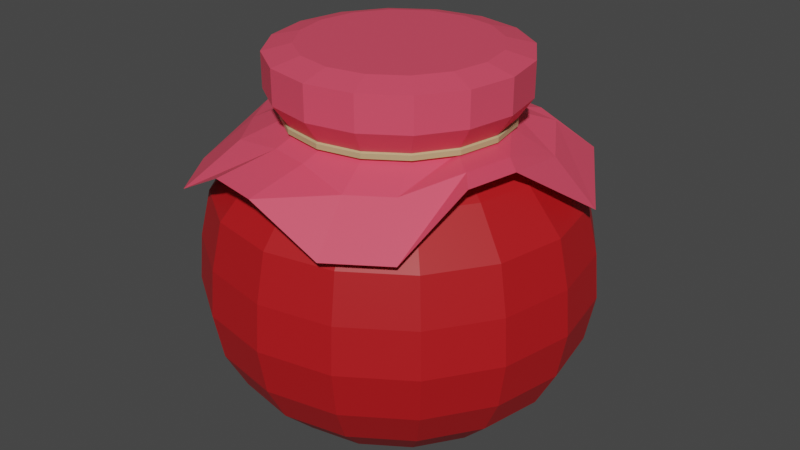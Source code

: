 # Source: Raspberry.blend  (saved by Blender 2.90.8; exported with 4.5.12 LTS)
import bpy
from mathutils import Matrix  # noqa: F401  (used for matrix-valued properties, if any)

bpy.ops.wm.read_factory_settings(use_empty=True)
scene = bpy.context.scene
scene.name = 'Scene'

# ---- collections
col_collection = bpy.data.collections.new('Collection'); scene.collection.children.link(col_collection)

# ---- materials (node trees are filled in below, after node groups)
mat_cap = bpy.data.materials.new('Cap')
mat_jam = bpy.data.materials.new('Jam')
mat_string = bpy.data.materials.new('String')

# ---- material node trees
mat_cap.use_nodes = True; mat_cap.node_tree.nodes.clear()
_N = mat_cap.node_tree.nodes; _L = mat_cap.node_tree.links
n0 = _N.new('ShaderNodeBsdfPrincipled'); n0.name = 'Principled BSDF'; n0.location = (10, 300)
n0.distribution = 'GGX'
n0.subsurface_method = 'BURLEY'
n0.inputs[0].default_value = (0.83, 0.07589, 0.1303, 1.0)
n0.inputs[3].default_value = 1.45
n0.inputs[27].default_value = (0.0, 0.0, 0.0, 1.0)
n0.inputs[28].default_value = 1.0
n1 = _N.new('ShaderNodeOutputMaterial'); n1.name = 'Material Output'; n1.location = (300, 300)
_L.new(n0.outputs[0], n1.inputs[0])
n1.is_active_output = True
mat_jam.use_nodes = True; mat_jam.node_tree.nodes.clear()
_N = mat_jam.node_tree.nodes; _L = mat_jam.node_tree.links
n0 = _N.new('ShaderNodeBsdfPrincipled'); n0.name = 'Principled BSDF'; n0.location = (10, 300)
n0.distribution = 'GGX'
n0.subsurface_method = 'BURLEY'
n0.inputs[0].default_value = (0.4699, 0.008028, 0.01115, 1.0)
n0.inputs[3].default_value = 1.45
n0.inputs[27].default_value = (0.0, 0.0, 0.0, 1.0)
n0.inputs[28].default_value = 1.0
n1 = _N.new('ShaderNodeOutputMaterial'); n1.name = 'Material Output'; n1.location = (300, 300)
_L.new(n0.outputs[0], n1.inputs[0])
n1.is_active_output = True
mat_string.use_nodes = True; mat_string.node_tree.nodes.clear()
_N = mat_string.node_tree.nodes; _L = mat_string.node_tree.links
n0 = _N.new('ShaderNodeBsdfPrincipled'); n0.name = 'Principled BSDF'; n0.location = (10, 300)
n0.distribution = 'GGX'
n0.subsurface_method = 'BURLEY'
n0.inputs[0].default_value = (0.4969, 0.4032, 0.2089, 1.0)
n0.inputs[3].default_value = 1.45
n0.inputs[27].default_value = (0.0, 0.0, 0.0, 1.0)
n0.inputs[28].default_value = 1.0
n1 = _N.new('ShaderNodeOutputMaterial'); n1.name = 'Material Output'; n1.location = (300, 300)
_L.new(n0.outputs[0], n1.inputs[0])
n1.is_active_output = True

# ---- world
world_world = bpy.data.worlds.new('World'); scene.world = world_world
world_world.use_nodes = True; world_world.node_tree.nodes.clear()
_N = world_world.node_tree.nodes; _L = world_world.node_tree.links
n0 = _N.new('ShaderNodeOutputWorld'); n0.name = 'World Output'; n0.location = (300, 300)
n1 = _N.new('ShaderNodeBackground'); n1.name = 'Background'; n1.location = (10, 300)
n1.inputs[0].default_value = (0.05088, 0.05088, 0.05088, 1.0)
_L.new(n1.outputs[0], n0.inputs[0])
n0.is_active_output = True
world_world.color = (0.05088, 0.05088, 0.05088)
world_world.use_sun_shadow = False
world_world.sun_shadow_jitter_overblur = 0.0

# ---- meshes
me_cylinder_005 = bpy.data.meshes.new('Cylinder.005')
me_cylinder_005.from_pydata([(6.424e-09, 0.8276, 0.005534), (0.3167, 0.7646, 0.005534), (0.5852, 0.5852, 0.005534), (0.7646, 0.3167, 0.005534), (0.8276, -3.425e-08, 0.005534), (0.7646, -0.3167, 0.005534), (0.5852, -0.5852, 0.005534), (0.3167, -0.7646, 0.005534), (1.314e-07, -0.8276, 0.005534), (-0.3167, -0.7646, 0.005534), (-0.5852, -0.5852, 0.005534), (-0.7646, -0.3167, 0.005534), (-0.8276, 1.18e-08, 0.005534), (-0.7646, 0.3167, 0.005534), (-0.5852, 0.5852, 0.005534), (-0.3167, 0.7646, 0.005534), (-0.003337, 1.006, 2.894), (0.3813, 0.9295, 2.894), (0.7073, 0.7116, 2.894), (0.9252, 0.3856, 2.894), (1.002, 0.0009598, 2.894), (0.9252, -0.3837, 2.894), (0.7073, -0.7097, 2.894), (0.3813, -0.9276, 2.894), (-0.003337, -1.004, 2.894), (-0.3879, -0.9276, 2.894), (-0.714, -0.7097, 2.894), (-0.9319, -0.3837, 2.894), (-1.008, 0.0009599, 2.894), (-0.9319, 0.3856, 2.894), (-0.714, 0.7116, 2.894), (-0.3879, 0.9295, 2.894), (-4.681e-08, 1.386, 2.617), (-5.273e-08, 1.722, 2.226), (0.5303, 1.28, 2.617), (0.6591, 1.591, 2.226), (0.98, 0.98, 2.617), (1.218, 1.218, 2.226), (1.28, 0.5303, 2.617), (1.591, 0.6591, 2.226), (1.386, -7.189e-08, 2.617), (1.722, -8.68e-08, 2.226), (1.28, -0.5303, 2.617), (1.591, -0.6591, 2.226), (0.98, -0.98, 2.617), (1.218, -1.218, 2.226), (0.5303, -1.28, 2.617), (0.6591, -1.591, 2.226), (1.625e-07, -1.386, 2.617), (2.076e-07, -1.722, 2.226), (-0.5303, -1.28, 2.617), (-0.6591, -1.591, 2.226), (-0.98, -0.98, 2.617), (-1.218, -1.218, 2.226), (-1.28, -0.5303, 2.617), (-1.591, -0.6591, 2.226), (-1.386, 5.215e-09, 2.617), (-1.722, 9.01e-09, 2.226), (-1.28, 0.5303, 2.617), (-1.591, 0.6591, 2.226), (-0.98, 0.98, 2.617), (-1.218, 1.218, 2.226), (-0.5303, 1.28, 2.617), (-0.6591, 1.591, 2.226), (-4.29e-08, 1.778, 0.8851), (-5.323e-08, 1.825, 1.777), (-5.269e-08, 1.862, 1.332), (0.6983, 1.686, 1.777), (0.6803, 1.642, 0.8851), (0.7126, 1.72, 1.332), (1.29, 1.29, 1.777), (1.257, 1.257, 0.8851), (1.317, 1.317, 1.332), (1.686, 0.6983, 1.777), (1.642, 0.6803, 0.8851), (1.72, 0.7126, 1.332), (1.825, -8.954e-08, 1.777), (1.778, -8.636e-08, 0.8851), (1.862, -9.054e-08, 1.332), (1.686, -0.6983, 1.777), (1.642, -0.6803, 0.8851), (1.72, -0.7126, 1.332), (1.29, -1.29, 1.777), (1.257, -1.257, 0.8851), (1.317, -1.317, 1.332), (0.6983, -1.686, 1.777), (0.6803, -1.642, 0.8851), (0.7126, -1.72, 1.332), (2.224e-07, -1.825, 1.777), (2.255e-07, -1.778, 0.8851), (2.284e-07, -1.862, 1.332), (-0.6983, -1.686, 1.777), (-0.6803, -1.642, 0.8851), (-0.7126, -1.72, 1.332), (-1.29, -1.29, 1.777), (-1.257, -1.257, 0.8851), (-1.317, -1.317, 1.332), (-1.686, -0.6983, 1.777), (-1.642, -0.6803, 0.8851), (-1.72, -0.7126, 1.332), (-1.825, 1.197e-08, 1.777), (-1.778, 1.254e-08, 0.8851), (-1.862, 1.284e-08, 1.332), (-1.686, 0.6983, 1.777), (-1.642, 0.6803, 0.8851), (-1.72, 0.7126, 1.332), (-1.29, 1.29, 1.777), (-1.257, 1.257, 0.8851), (-1.317, 1.317, 1.332), (-0.6983, 1.686, 1.777), (-0.6803, 1.642, 0.8851), (-0.7126, 1.72, 1.332), (-1.163e-08, 1.253, 0.1922), (-3.49e-08, 1.583, 0.518), (0.6057, 1.462, 0.518), (0.4795, 1.158, 0.1922), (1.119, 1.119, 0.518), (0.8861, 0.8861, 0.1922), (1.462, 0.6057, 0.518), (1.158, 0.4795, 0.1922), (1.583, -7.68e-08, 0.518), (1.253, -5.673e-08, 0.1922), (1.462, -0.6057, 0.518), (1.158, -0.4795, 0.1922), (1.119, -1.119, 0.518), (0.8861, -0.8861, 0.1922), (0.6057, -1.462, 0.518), (0.4795, -1.158, 0.1922), (2.041e-07, -1.583, 0.518), (1.776e-07, -1.253, 0.1922), (-0.6057, -1.462, 0.518), (-0.4795, -1.158, 0.1922), (-1.119, -1.119, 0.518), (-0.8861, -0.8861, 0.1922), (-1.462, -0.6057, 0.518), (-1.158, -0.4795, 0.1922), (-1.583, 1.126e-08, 0.518), (-1.253, 1.299e-08, 0.1922), (-1.462, 0.6057, 0.518), (-1.158, 0.4796, 0.1922), (-1.119, 1.119, 0.518), (-0.8861, 0.8861, 0.1922), (-0.6057, 1.462, 0.518), (-0.4795, 1.158, 0.1922), (-0.003337, 1.195, 3.174), (0.4534, 1.104, 3.174), (0.8407, 0.845, 3.174), (1.099, 0.4577, 3.174), (1.19, 0.0009598, 3.174), (1.099, -0.4558, 3.174), (0.8407, -0.8431, 3.174), (0.4534, -1.102, 3.174), (-0.003337, -1.193, 3.174), (-0.4601, -1.102, 3.174), (-0.8474, -0.8431, 3.174), (-1.106, -0.4558, 3.174), (-1.197, 0.0009599, 3.174), (-1.106, 0.4577, 3.174), (-0.8474, 0.845, 3.174), (-0.4601, 1.104, 3.174), (-0.003337, 1.195, 3.507), (0.4534, 1.104, 3.507), (0.8407, 0.845, 3.507), (1.099, 0.4577, 3.507), (1.19, 0.0009598, 3.507), (1.099, -0.4558, 3.507), (0.8407, -0.8431, 3.507), (0.4534, -1.102, 3.507), (-0.003337, -1.193, 3.507), (-0.4601, -1.102, 3.507), (-0.8474, -0.8431, 3.507), (-1.106, -0.4558, 3.507), (-1.197, 0.0009599, 3.507), (-1.106, 0.4577, 3.507), (-0.8474, 0.845, 3.507), (-0.4601, 1.104, 3.507), (-0.003337, 0.9226, 3.573), (0.3494, 0.8525, 3.573), (0.6484, 0.6527, 3.573), (0.8482, 0.3537, 3.573), (0.9183, 0.0009598, 3.573), (0.8482, -0.3517, 3.573), (0.6484, -0.6508, 3.573), (0.3494, -0.8505, 3.573), (-0.003337, -0.9207, 3.573), (-0.356, -0.8505, 3.573), (-0.655, -0.6508, 3.573), (-0.8548, -0.3517, 3.573), (-0.925, 0.0009599, 3.573), (-0.8548, 0.3537, 3.573), (-0.655, 0.6527, 3.573), (-0.356, 0.8525, 3.573), (-0.003337, -1.063, 2.905), (-0.003337, -1.047, 2.964), (-0.4044, -0.9674, 2.964), (-0.4104, -0.9818, 2.905), (0.4037, 0.9838, 2.905), (0.3978, 0.9693, 2.964), (0.7378, 0.7421, 2.964), (0.7489, 0.7532, 2.905), (-0.7445, -0.7402, 2.964), (-0.7555, -0.7512, 2.905), (0.965, 0.4021, 2.964), (0.9795, 0.408, 2.905), (-0.9717, -0.4001, 2.964), (-0.9861, -0.4061, 2.905), (1.045, 0.0009598, 2.964), (1.06, 0.0009598, 2.905), (-1.051, 0.0009599, 2.964), (-1.067, 0.0009599, 2.905), (0.965, -0.4001, 2.964), (0.9795, -0.4061, 2.905), (-0.9717, 0.4021, 2.964), (-0.9861, 0.408, 2.905), (0.7378, -0.7402, 2.964), (0.7489, -0.7512, 2.905), (-0.7445, 0.7421, 2.964), (-0.7555, 0.7532, 2.905), (0.3978, -0.9674, 2.964), (0.4037, -0.9818, 2.905), (-0.4044, 0.9693, 2.964), (-0.4104, 0.9838, 2.905), (-0.003337, 1.065, 2.905), (-0.003337, 1.049, 2.964), (-0.003337, -1.066, 2.953), (-0.4116, -0.9846, 2.953), (0.4049, 0.9865, 2.953), (0.751, 0.7553, 2.953), (-0.7577, -0.7534, 2.953), (0.9822, 0.4092, 2.953), (-0.9889, -0.4073, 2.953), (1.063, 0.0009598, 2.953), (-1.07, 0.0009599, 2.953), (0.9822, -0.4073, 2.953), (-0.9889, 0.4092, 2.953), (0.751, -0.7534, 2.953), (-0.7577, 0.7553, 2.953), (0.4049, -0.9846, 2.953), (-0.4116, 0.9865, 2.953), (-0.003337, 1.068, 2.953), (0.09725, 1.533, 2.663), (0.5515, 1.442, 2.663), (1.189, 1.379, 2.449), (1.775, 0.4489, 2.339), (1.423, -0.2555, 2.829), (1.322, -0.7641, 2.829), (1.127, -1.388, 2.343), (0.6101, -1.733, 2.343), (-0.09438, -1.755, 2.678), (-0.5862, -1.657, 2.678), (-1.343, -1.405, 2.265), (-1.722, -0.8378, 2.265), (-1.717, 0.02539, 2.609), (-1.585, 0.689, 2.609), (-1.413, 1.327, 2.167), (-0.6657, 1.826, 2.167), (-0.4257, -1.121, 2.81), (-0.03645, -1.198, 2.81), (0.9665, 1.048, 2.758), (0.4191, 1.028, 2.773), (-1.009, -0.9963, 2.698), (1.341, 0.457, 2.704), (-1.315, -0.5389, 2.698), (1.264, -0.1159, 2.869), (-1.399, 0.01355, 2.682), (1.171, -0.5847, 2.869), (-1.291, 0.5531, 2.682), (0.8403, -1.039, 2.716), (-0.9802, 0.9907, 2.692), (0.4717, -1.285, 2.716), (-0.5228, 1.296, 2.692), (0.0444, 1.103, 2.773)], [], [(15, 143, 112, 0), (116, 114, 68, 71), (118, 116, 71, 74), (120, 118, 74, 77), (122, 120, 77, 80), (124, 122, 80, 83), (126, 124, 83, 86), (128, 126, 86, 89), (130, 128, 89, 92), (132, 130, 92, 95), (134, 132, 95, 98), (136, 134, 98, 101), (138, 136, 101, 104), (140, 138, 104, 107), (46, 44, 22, 23), (142, 140, 107, 110), (113, 142, 110, 64), (0, 1, 2, 3, 4, 5, 6, 7, 8, 9, 10, 11, 12, 13, 14, 15), (62, 60, 30, 31), (56, 54, 27, 28), (36, 34, 17, 18), (42, 40, 20, 21), (52, 50, 25, 26), (60, 58, 29, 30), (38, 36, 18, 19), (48, 46, 23, 24), (58, 56, 28, 29), (44, 42, 21, 22), (54, 52, 26, 27), (40, 38, 19, 20), (50, 48, 24, 25), (32, 62, 31, 16), (109, 106, 61, 63), (194, 193, 152, 153), (88, 85, 47, 49), (91, 88, 49, 51), (70, 67, 35, 37), (0, 112, 115, 1), (94, 91, 51, 53), (73, 70, 37, 39), (97, 94, 53, 55), (76, 73, 39, 41), (100, 97, 55, 57), (79, 76, 41, 43), (103, 100, 57, 59), (82, 79, 43, 45), (106, 103, 59, 61), (85, 82, 45, 47), (65, 109, 63, 33), (35, 33, 32, 34), (2, 117, 119, 3), (37, 35, 34, 36), (3, 119, 121, 4), (39, 37, 36, 38), (4, 121, 123, 5), (41, 39, 38, 40), (5, 123, 125, 6), (43, 41, 40, 42), (6, 125, 127, 7), (45, 43, 42, 44), (7, 127, 129, 8), (47, 45, 44, 46), (8, 129, 131, 9), (49, 47, 46, 48), (9, 131, 133, 10), (51, 49, 48, 50), (10, 133, 135, 11), (53, 51, 50, 52), (11, 135, 137, 12), (55, 53, 52, 54), (12, 137, 139, 13), (57, 55, 54, 56), (13, 139, 141, 14), (59, 57, 56, 58), (14, 141, 143, 15), (61, 59, 58, 60), (63, 61, 60, 62), (1, 115, 117, 2), (33, 63, 62, 32), (34, 32, 16, 17), (68, 64, 66, 69), (69, 66, 65, 67), (71, 68, 69, 72), (72, 69, 67, 70), (74, 71, 72, 75), (75, 72, 70, 73), (77, 74, 75, 78), (78, 75, 73, 76), (80, 77, 78, 81), (81, 78, 76, 79), (83, 80, 81, 84), (84, 81, 79, 82), (86, 83, 84, 87), (87, 84, 82, 85), (89, 86, 87, 90), (90, 87, 85, 88), (92, 89, 90, 93), (93, 90, 88, 91), (95, 92, 93, 96), (96, 93, 91, 94), (98, 95, 96, 99), (99, 96, 94, 97), (101, 98, 99, 102), (102, 99, 97, 100), (104, 101, 102, 105), (105, 102, 100, 103), (107, 104, 105, 108), (108, 105, 103, 106), (110, 107, 108, 111), (111, 108, 106, 109), (64, 110, 111, 66), (66, 111, 109, 65), (67, 65, 33, 35), (115, 112, 113, 114), (117, 115, 114, 116), (119, 117, 116, 118), (121, 119, 118, 120), (123, 121, 120, 122), (125, 123, 122, 124), (127, 125, 124, 126), (129, 127, 126, 128), (131, 129, 128, 130), (133, 131, 130, 132), (135, 133, 132, 134), (137, 135, 134, 136), (139, 137, 136, 138), (141, 139, 138, 140), (143, 141, 140, 142), (112, 143, 142, 113), (114, 113, 64, 68), (156, 155, 171, 172), (198, 197, 145, 146), (200, 194, 153, 154), (202, 198, 146, 147), (204, 200, 154, 155), (206, 202, 147, 148), (208, 204, 155, 156), (210, 206, 148, 149), (212, 208, 156, 157), (214, 210, 149, 150), (216, 212, 157, 158), (218, 214, 150, 151), (220, 216, 158, 159), (193, 218, 151, 152), (197, 223, 144, 145), (223, 220, 159, 144), (162, 161, 177, 178), (149, 148, 164, 165), (157, 156, 172, 173), (150, 149, 165, 166), (158, 157, 173, 174), (151, 150, 166, 167), (159, 158, 174, 175), (152, 151, 167, 168), (145, 144, 160, 161), (144, 159, 175, 160), (153, 152, 168, 169), (146, 145, 161, 162), (154, 153, 169, 170), (147, 146, 162, 163), (155, 154, 170, 171), (148, 147, 163, 164), (177, 176, 191, 190, 189, 188, 187, 186, 185, 184, 183, 182, 181, 180, 179, 178), (170, 169, 185, 186), (163, 162, 178, 179), (171, 170, 186, 187), (164, 163, 179, 180), (172, 171, 187, 188), (165, 164, 180, 181), (173, 172, 188, 189), (166, 165, 181, 182), (174, 173, 189, 190), (167, 166, 182, 183), (175, 174, 190, 191), (168, 167, 183, 184), (161, 160, 176, 177), (160, 175, 191, 176), (169, 168, 184, 185), (16, 31, 221, 222), (239, 238, 220, 223), (17, 16, 222, 196), (226, 239, 223, 197), (24, 23, 219, 192), (224, 237, 218, 193), (31, 30, 217, 221), (238, 236, 216, 220), (23, 22, 215, 219), (237, 235, 214, 218), (30, 29, 213, 217), (236, 234, 212, 216), (22, 21, 211, 215), (235, 233, 210, 214), (29, 28, 209, 213), (234, 232, 208, 212), (21, 20, 207, 211), (233, 231, 206, 210), (28, 27, 205, 209), (232, 230, 204, 208), (20, 19, 203, 207), (231, 229, 202, 206), (27, 26, 201, 205), (230, 228, 200, 204), (19, 18, 199, 203), (229, 227, 198, 202), (26, 25, 195, 201), (228, 225, 194, 200), (18, 17, 196, 199), (227, 226, 197, 198), (25, 24, 192, 195), (225, 224, 193, 194), (195, 192, 224, 225), (199, 196, 226, 227), (201, 195, 225, 228), (203, 199, 227, 229), (205, 201, 228, 230), (207, 203, 229, 231), (209, 205, 230, 232), (211, 207, 231, 233), (213, 209, 232, 234), (215, 211, 233, 235), (217, 213, 234, 236), (219, 215, 235, 237), (221, 217, 236, 238), (192, 219, 237, 224), (196, 222, 239, 226), (222, 221, 238, 239), (257, 256, 249, 248), (259, 258, 242, 241), (256, 260, 250, 249), (258, 261, 243, 242), (260, 262, 251, 250), (261, 263, 244, 243), (262, 264, 252, 251), (263, 265, 245, 244), (264, 266, 253, 252), (265, 267, 246, 245), (266, 268, 254, 253), (267, 269, 247, 246), (268, 270, 255, 254), (269, 257, 248, 247), (271, 259, 241, 240), (270, 271, 240, 255), (31, 16, 271, 270), (16, 17, 259, 271), (23, 24, 257, 269), (30, 31, 270, 268), (22, 23, 269, 267), (29, 30, 268, 266), (21, 22, 267, 265), (28, 29, 266, 264), (20, 21, 265, 263), (27, 28, 264, 262), (19, 20, 263, 261), (26, 27, 262, 260), (18, 19, 261, 258), (25, 26, 260, 256), (17, 18, 258, 259), (24, 25, 256, 257)])
me_cylinder_005.polygons.foreach_set('material_index', [1, 1, 1, 1, 1, 1, 1, 1, 1, 1, 1, 1, 1, 1, 1, 1, 1, 1, 1, 1, 0, 1, 1, 1, 1, 1, 1, 1, 1, 1, 1, 0, 1, 0, 1, 1, 1, 1, 1, 1, 1, 1, 1, 1, 1, 1, 1, 1, 1, 1, 1, 1, 1, 1, 1, 1, 1, 1, 1, 1, 1, 1, 1, 1, 1, 1, 1, 1, 1, 1, 1, 1, 1, 1, 1, 1, 1, 1, 1, 0, 1, 1, 1, 1, 1, 1, 1, 1, 1, 1, 1, 1, 1, 1, 1, 1, 1, 1, 1, 1, 1, 1, 1, 1, 1, 1, 1, 1, 1, 1, 1, 1, 1, 1, 1, 1, 1, 1, 1, 1, 1, 1, 1, 1, 1, 1, 1, 1, 1, 1, 0, 0, 0, 0, 0, 0, 0, 0, 0, 0, 0, 0, 0, 0, 0, 0, 0, 0, 0, 0, 0, 0, 0, 0, 0, 0, 0, 0, 0, 0, 0, 0, 0, 0, 0, 0, 0, 0, 0, 0, 0, 0, 0, 0, 0, 0, 0, 0, 0, 2, 0, 2, 0, 2, 0, 2, 0, 2, 0, 2, 0, 2, 0, 2, 0, 2, 0, 2, 0, 2, 0, 2, 0, 2, 0, 2, 0, 2, 0, 2, 2, 2, 2, 2, 2, 2, 2, 2, 2, 2, 2, 2, 2, 2, 2, 2, 0, 0, 0, 0, 0, 0, 0, 0, 0, 0, 0, 0, 0, 0, 0, 0, 0, 1, 0, 0, 0, 0, 0, 0, 0, 0, 0, 0, 0, 0, 0, 0])
_uv = me_cylinder_005.uv_layers.new(name='UVMap')
_uv.uv.foreach_set('vector', [0.0625, 0.5, 0.0625, 0.875, 0.0, 0.875, 0.0, 0.5, 0.875, 1.0, 0.9375, 1.0, 0.9375, 1.0, 0.875, 1.0, 0.8125, 1.0, 0.875, 1.0, 0.875, 1.0, 0.8125, 1.0, 0.75, 1.0, 0.8125, 1.0, 0.8125, 1.0, 0.75, 1.0, 0.6875, 1.0, 0.75, 1.0, 0.75, 1.0, 0.6875, 1.0, 0.625, 1.0, 0.6875, 1.0, 0.6875, 1.0, 0.625, 1.0, 0.5625, 1.0, 0.625, 1.0, 0.625, 1.0, 0.5625, 1.0, 0.5, 1.0, 0.5625, 1.0, 0.5625, 1.0, 0.5, 1.0, 0.4375, 1.0, 0.5, 1.0, 0.5, 1.0, 0.4375, 1.0, 0.375, 1.0, 0.4375, 1.0, 0.4375, 1.0, 0.375, 1.0, 0.3125, 1.0, 0.375, 1.0, 0.375, 1.0, 0.3125, 1.0, 0.25, 1.0, 0.3125, 1.0, 0.3125, 1.0, 0.25, 1.0, 0.1875, 1.0, 0.25, 1.0, 0.25, 1.0, 0.1875, 1.0, 0.125, 1.0, 0.1875, 1.0, 0.1875, 1.0, 0.125, 1.0, 0.5625, 1.0, 0.625, 1.0, 0.625, 1.0, 0.5625, 1.0, 0.0625, 1.0, 0.125, 1.0, 0.125, 1.0, 0.0625, 1.0, 0.0, 1.0, 0.0625, 1.0, 0.0625, 1.0, 0.0, 1.0, 0.75, 0.49, 0.8418, 0.4717, 0.9197, 0.4197, 0.9717, 0.3418, 0.99, 0.25, 0.9717, 0.1582, 0.9197, 0.08029, 0.8418, 0.02827, 0.75, 0.01, 0.6582, 0.02827, 0.5803, 0.08029, 0.5283, 0.1582, 0.51, 0.25, 0.5283, 0.3418, 0.5803, 0.4197, 0.6582, 0.4717, 0.0625, 1.0, 0.125, 1.0, 0.125, 1.0, 0.0625, 1.0, 0.25, 1.0, 0.3125, 1.0, 0.3125, 1.0, 0.25, 1.0, 0.875, 1.0, 0.9375, 1.0, 0.9375, 1.0, 0.875, 1.0, 0.6875, 1.0, 0.75, 1.0, 0.75, 1.0, 0.6875, 1.0, 0.375, 1.0, 0.4375, 1.0, 0.4375, 1.0, 0.375, 1.0, 0.125, 1.0, 0.1875, 1.0, 0.1875, 1.0, 0.125, 1.0, 0.8125, 1.0, 0.875, 1.0, 0.875, 1.0, 0.8125, 1.0, 0.5, 1.0, 0.5625, 1.0, 0.5625, 1.0, 0.5, 1.0, 0.1875, 1.0, 0.25, 1.0, 0.25, 1.0, 0.1875, 1.0, 0.625, 1.0, 0.6875, 1.0, 0.6875, 1.0, 0.625, 1.0, 0.3125, 1.0, 0.375, 1.0, 0.375, 1.0, 0.3125, 1.0, 0.75, 1.0, 0.8125, 1.0, 0.8125, 1.0, 0.75, 1.0, 0.4375, 1.0, 0.5, 1.0, 0.5, 1.0, 0.4375, 1.0, 0.0, 1.0, 0.0625, 1.0, 0.0625, 1.0, 0.0, 1.0, 0.0625, 1.0, 0.125, 1.0, 0.125, 1.0, 0.0625, 1.0, 0.4375, 1.0, 0.5, 1.0, 0.5, 1.0, 0.4375, 1.0, 0.5, 1.0, 0.5625, 1.0, 0.5625, 1.0, 0.5, 1.0, 0.4375, 1.0, 0.5, 1.0, 0.5, 1.0, 0.4375, 1.0, 0.875, 1.0, 0.9375, 1.0, 0.9375, 1.0, 0.875, 1.0, 1.0, 0.5, 1.0, 0.875, 0.9375, 0.875, 0.9375, 0.5, 0.375, 1.0, 0.4375, 1.0, 0.4375, 1.0, 0.375, 1.0, 0.8125, 1.0, 0.875, 1.0, 0.875, 1.0, 0.8125, 1.0, 0.3125, 1.0, 0.375, 1.0, 0.375, 1.0, 0.3125, 1.0, 0.75, 1.0, 0.8125, 1.0, 0.8125, 1.0, 0.75, 1.0, 0.25, 1.0, 0.3125, 1.0, 0.3125, 1.0, 0.25, 1.0, 0.6875, 1.0, 0.75, 1.0, 0.75, 1.0, 0.6875, 1.0, 0.1875, 1.0, 0.25, 1.0, 0.25, 1.0, 0.1875, 1.0, 0.625, 1.0, 0.6875, 1.0, 0.6875, 1.0, 0.625, 1.0, 0.125, 1.0, 0.1875, 1.0, 0.1875, 1.0, 0.125, 1.0, 0.5625, 1.0, 0.625, 1.0, 0.625, 1.0, 0.5625, 1.0, 0.0003903, 1.0, 0.0625, 1.0, 0.0625, 1.0, 0.000784, 1.0, 0.9375, 1.0, 0.9992, 1.0, 1.0, 1.0, 0.9375, 1.0, 0.875, 0.5, 0.875, 0.875, 0.8125, 0.875, 0.8125, 0.5, 0.875, 1.0, 0.9375, 1.0, 0.9375, 1.0, 0.875, 1.0, 0.8125, 0.5, 0.8125, 0.875, 0.75, 0.875, 0.75, 0.5, 0.8125, 1.0, 0.875, 1.0, 0.875, 1.0, 0.8125, 1.0, 0.75, 0.5, 0.75, 0.875, 0.6875, 0.875, 0.6875, 0.5, 0.75, 1.0, 0.8125, 1.0, 0.8125, 1.0, 0.75, 1.0, 0.6875, 0.5, 0.6875, 0.875, 0.625, 0.875, 0.625, 0.5, 0.6875, 1.0, 0.75, 1.0, 0.75, 1.0, 0.6875, 1.0, 0.625, 0.5, 0.625, 0.875, 0.5625, 0.875, 0.5625, 0.5, 0.625, 1.0, 0.6875, 1.0, 0.6875, 1.0, 0.625, 1.0, 0.5625, 0.5, 0.5625, 0.875, 0.5, 0.875, 0.5, 0.5, 0.5625, 1.0, 0.625, 1.0, 0.625, 1.0, 0.5625, 1.0, 0.5, 0.5, 0.5, 0.875, 0.4375, 0.875, 0.4375, 0.5, 0.5, 1.0, 0.5625, 1.0, 0.5625, 1.0, 0.5, 1.0, 0.4375, 0.5, 0.4375, 0.875, 0.375, 0.875, 0.375, 0.5, 0.4375, 1.0, 0.5, 1.0, 0.5, 1.0, 0.4375, 1.0, 0.375, 0.5, 0.375, 0.875, 0.3125, 0.875, 0.3125, 0.5, 0.375, 1.0, 0.4375, 1.0, 0.4375, 1.0, 0.375, 1.0, 0.3125, 0.5, 0.3125, 0.875, 0.25, 0.875, 0.25, 0.5, 0.3125, 1.0, 0.375, 1.0, 0.375, 1.0, 0.3125, 1.0, 0.25, 0.5, 0.25, 0.875, 0.1875, 0.875, 0.1875, 0.5, 0.25, 1.0, 0.3125, 1.0, 0.3125, 1.0, 0.25, 1.0, 0.1875, 0.5, 0.1875, 0.875, 0.125, 0.875, 0.125, 0.5, 0.1875, 1.0, 0.25, 1.0, 0.25, 1.0, 0.1875, 1.0, 0.125, 0.5, 0.125, 0.875, 0.0625, 0.875, 0.0625, 0.5, 0.125, 1.0, 0.1875, 1.0, 0.1875, 1.0, 0.125, 1.0, 0.0625, 1.0, 0.125, 1.0, 0.125, 1.0, 0.0625, 1.0, 0.9375, 0.5, 0.9375, 0.875, 0.875, 0.875, 0.875, 0.5, 0.000784, 1.0, 0.0625, 1.0, 0.0625, 1.0, 0.0, 1.0, 0.9375, 1.0, 1.0, 1.0, 1.0, 1.0, 0.9375, 1.0, 0.9375, 1.0, 1.0, 1.0, 0.9993, 1.0, 0.9375, 1.0, 0.9375, 1.0, 0.9993, 1.0, 0.9996, 1.0, 0.9375, 1.0, 0.875, 1.0, 0.9375, 1.0, 0.9375, 1.0, 0.875, 1.0, 0.875, 1.0, 0.9375, 1.0, 0.9375, 1.0, 0.875, 1.0, 0.8125, 1.0, 0.875, 1.0, 0.875, 1.0, 0.8125, 1.0, 0.8125, 1.0, 0.875, 1.0, 0.875, 1.0, 0.8125, 1.0, 0.75, 1.0, 0.8125, 1.0, 0.8125, 1.0, 0.75, 1.0, 0.75, 1.0, 0.8125, 1.0, 0.8125, 1.0, 0.75, 1.0, 0.6875, 1.0, 0.75, 1.0, 0.75, 1.0, 0.6875, 1.0, 0.6875, 1.0, 0.75, 1.0, 0.75, 1.0, 0.6875, 1.0, 0.625, 1.0, 0.6875, 1.0, 0.6875, 1.0, 0.625, 1.0, 0.625, 1.0, 0.6875, 1.0, 0.6875, 1.0, 0.625, 1.0, 0.5625, 1.0, 0.625, 1.0, 0.625, 1.0, 0.5625, 1.0, 0.5625, 1.0, 0.625, 1.0, 0.625, 1.0, 0.5625, 1.0, 0.5, 1.0, 0.5625, 1.0, 0.5625, 1.0, 0.5, 1.0, 0.5, 1.0, 0.5625, 1.0, 0.5625, 1.0, 0.5, 1.0, 0.4375, 1.0, 0.5, 1.0, 0.5, 1.0, 0.4375, 1.0, 0.4375, 1.0, 0.5, 1.0, 0.5, 1.0, 0.4375, 1.0, 0.375, 1.0, 0.4375, 1.0, 0.4375, 1.0, 0.375, 1.0, 0.375, 1.0, 0.4375, 1.0, 0.4375, 1.0, 0.375, 1.0, 0.3125, 1.0, 0.375, 1.0, 0.375, 1.0, 0.3125, 1.0, 0.3125, 1.0, 0.375, 1.0, 0.375, 1.0, 0.3125, 1.0, 0.25, 1.0, 0.3125, 1.0, 0.3125, 1.0, 0.25, 1.0, 0.25, 1.0, 0.3125, 1.0, 0.3125, 1.0, 0.25, 1.0, 0.1875, 1.0, 0.25, 1.0, 0.25, 1.0, 0.1875, 1.0, 0.1875, 1.0, 0.25, 1.0, 0.25, 1.0, 0.1875, 1.0, 0.125, 1.0, 0.1875, 1.0, 0.1875, 1.0, 0.125, 1.0, 0.125, 1.0, 0.1875, 1.0, 0.1875, 1.0, 0.125, 1.0, 0.0625, 1.0, 0.125, 1.0, 0.125, 1.0, 0.0625, 1.0, 0.0625, 1.0, 0.125, 1.0, 0.125, 1.0, 0.0625, 1.0, 0.0, 1.0, 0.0625, 1.0, 0.0625, 1.0, 0.0007051, 1.0, 0.0007051, 1.0, 0.0625, 1.0, 0.0625, 1.0, 0.0003903, 1.0, 0.9375, 1.0, 0.9996, 1.0, 0.9992, 1.0, 0.9375, 1.0, 0.9375, 0.875, 1.0, 0.875, 1.0, 1.0, 0.9375, 1.0, 0.875, 0.875, 0.9375, 0.875, 0.9375, 1.0, 0.875, 1.0, 0.8125, 0.875, 0.875, 0.875, 0.875, 1.0, 0.8125, 1.0, 0.75, 0.875, 0.8125, 0.875, 0.8125, 1.0, 0.75, 1.0, 0.6875, 0.875, 0.75, 0.875, 0.75, 1.0, 0.6875, 1.0, 0.625, 0.875, 0.6875, 0.875, 0.6875, 1.0, 0.625, 1.0, 0.5625, 0.875, 0.625, 0.875, 0.625, 1.0, 0.5625, 1.0, 0.5, 0.875, 0.5625, 0.875, 0.5625, 1.0, 0.5, 1.0, 0.4375, 0.875, 0.5, 0.875, 0.5, 1.0, 0.4375, 1.0, 0.375, 0.875, 0.4375, 0.875, 0.4375, 1.0, 0.375, 1.0, 0.3125, 0.875, 0.375, 0.875, 0.375, 1.0, 0.3125, 1.0, 0.25, 0.875, 0.3125, 0.875, 0.3125, 1.0, 0.25, 1.0, 0.1875, 0.875, 0.25, 0.875, 0.25, 1.0, 0.1875, 1.0, 0.125, 0.875, 0.1875, 0.875, 0.1875, 1.0, 0.125, 1.0, 0.0625, 0.875, 0.125, 0.875, 0.125, 1.0, 0.0625, 1.0, 0.0, 0.875, 0.0625, 0.875, 0.0625, 1.0, 0.0, 1.0, 0.9375, 1.0, 1.0, 1.0, 1.0, 1.0, 0.9375, 1.0, 0.25, 1.0, 0.3125, 1.0, 0.3125, 1.0, 0.25, 1.0, 0.875, 1.0, 0.9375, 1.0, 0.9375, 1.0, 0.875, 1.0, 0.375, 1.0, 0.4375, 1.0, 0.4375, 1.0, 0.375, 1.0, 0.8125, 1.0, 0.875, 1.0, 0.875, 1.0, 0.8125, 1.0, 0.3125, 1.0, 0.375, 1.0, 0.375, 1.0, 0.3125, 1.0, 0.75, 1.0, 0.8125, 1.0, 0.8125, 1.0, 0.75, 1.0, 0.25, 1.0, 0.3125, 1.0, 0.3125, 1.0, 0.25, 1.0, 0.6875, 1.0, 0.75, 1.0, 0.75, 1.0, 0.6875, 1.0, 0.1875, 1.0, 0.25, 1.0, 0.25, 1.0, 0.1875, 1.0, 0.625, 1.0, 0.6875, 1.0, 0.6875, 1.0, 0.625, 1.0, 0.125, 1.0, 0.1875, 1.0, 0.1875, 1.0, 0.125, 1.0, 0.5625, 1.0, 0.625, 1.0, 0.625, 1.0, 0.5625, 1.0, 0.0625, 1.0, 0.125, 1.0, 0.125, 1.0, 0.0625, 1.0, 0.5, 1.0, 0.5625, 1.0, 0.5625, 1.0, 0.5, 1.0, 0.9375, 1.0, 1.0, 1.0, 1.0, 1.0, 0.9375, 1.0, 0.0, 1.0, 0.0625, 1.0, 0.0625, 1.0, 0.0, 1.0, 0.875, 1.0, 0.9375, 1.0, 0.9375, 1.0, 0.875, 1.0, 0.6875, 1.0, 0.75, 1.0, 0.75, 1.0, 0.6875, 1.0, 0.1875, 1.0, 0.25, 1.0, 0.25, 1.0, 0.1875, 1.0, 0.625, 1.0, 0.6875, 1.0, 0.6875, 1.0, 0.625, 1.0, 0.125, 1.0, 0.1875, 1.0, 0.1875, 1.0, 0.125, 1.0, 0.5625, 1.0, 0.625, 1.0, 0.625, 1.0, 0.5625, 1.0, 0.0625, 1.0, 0.125, 1.0, 0.125, 1.0, 0.0625, 1.0, 0.5, 1.0, 0.5625, 1.0, 0.5625, 1.0, 0.5, 1.0, 0.9375, 1.0, 1.0, 1.0, 1.0, 1.0, 0.9375, 1.0, 0.0, 1.0, 0.0625, 1.0, 0.0625, 1.0, 0.0, 1.0, 0.4375, 1.0, 0.5, 1.0, 0.5, 1.0, 0.4375, 1.0, 0.875, 1.0, 0.9375, 1.0, 0.9375, 1.0, 0.875, 1.0, 0.375, 1.0, 0.4375, 1.0, 0.4375, 1.0, 0.375, 1.0, 0.8125, 1.0, 0.875, 1.0, 0.875, 1.0, 0.8125, 1.0, 0.3125, 1.0, 0.375, 1.0, 0.375, 1.0, 0.3125, 1.0, 0.75, 1.0, 0.8125, 1.0, 0.8125, 1.0, 0.75, 1.0, 0.3418, 0.4717, 0.25, 0.49, 0.1582, 0.4717, 0.08029, 0.4197, 0.02827, 0.3418, 0.01, 0.25, 0.02827, 0.1582, 0.08029, 0.08029, 0.1582, 0.02827, 0.25, 0.01, 0.3418, 0.02827, 0.4197, 0.08029, 0.4717, 0.1582, 0.49, 0.25, 0.4717, 0.3418, 0.4197, 0.4197, 0.375, 1.0, 0.4375, 1.0, 0.4375, 1.0, 0.375, 1.0, 0.8125, 1.0, 0.875, 1.0, 0.875, 1.0, 0.8125, 1.0, 0.3125, 1.0, 0.375, 1.0, 0.375, 1.0, 0.3125, 1.0, 0.75, 1.0, 0.8125, 1.0, 0.8125, 1.0, 0.75, 1.0, 0.25, 1.0, 0.3125, 1.0, 0.3125, 1.0, 0.25, 1.0, 0.6875, 1.0, 0.75, 1.0, 0.75, 1.0, 0.6875, 1.0, 0.1875, 1.0, 0.25, 1.0, 0.25, 1.0, 0.1875, 1.0, 0.625, 1.0, 0.6875, 1.0, 0.6875, 1.0, 0.625, 1.0, 0.125, 1.0, 0.1875, 1.0, 0.1875, 1.0, 0.125, 1.0, 0.5625, 1.0, 0.625, 1.0, 0.625, 1.0, 0.5625, 1.0, 0.0625, 1.0, 0.125, 1.0, 0.125, 1.0, 0.0625, 1.0, 0.5, 1.0, 0.5625, 1.0, 0.5625, 1.0, 0.5, 1.0, 0.9375, 1.0, 1.0, 1.0, 1.0, 1.0, 0.9375, 1.0, 0.0, 1.0, 0.0625, 1.0, 0.0625, 1.0, 0.0, 1.0, 0.4375, 1.0, 0.5, 1.0, 0.5, 1.0, 0.4375, 1.0, 0.0, 1.0, 0.0625, 1.0, 0.0625, 1.0, 0.0, 1.0, 0.0, 1.0, 0.0625, 1.0, 0.0625, 1.0, 0.0, 1.0, 0.9375, 1.0, 1.0, 1.0, 1.0, 1.0, 0.9375, 1.0, 0.9375, 1.0, 1.0, 1.0, 1.0, 1.0, 0.9375, 1.0, 0.5, 1.0, 0.5625, 1.0, 0.5625, 1.0, 0.5, 1.0, 0.5, 1.0, 0.5625, 1.0, 0.5625, 1.0, 0.5, 1.0, 0.0625, 1.0, 0.125, 1.0, 0.125, 1.0, 0.0625, 1.0, 0.0625, 1.0, 0.125, 1.0, 0.125, 1.0, 0.0625, 1.0, 0.5625, 1.0, 0.625, 1.0, 0.625, 1.0, 0.5625, 1.0, 0.5625, 1.0, 0.625, 1.0, 0.625, 1.0, 0.5625, 1.0, 0.125, 1.0, 0.1875, 1.0, 0.1875, 1.0, 0.125, 1.0, 0.125, 1.0, 0.1875, 1.0, 0.1875, 1.0, 0.125, 1.0, 0.625, 1.0, 0.6875, 1.0, 0.6875, 1.0, 0.625, 1.0, 0.625, 1.0, 0.6875, 1.0, 0.6875, 1.0, 0.625, 1.0, 0.1875, 1.0, 0.25, 1.0, 0.25, 1.0, 0.1875, 1.0, 0.1875, 1.0, 0.25, 1.0, 0.25, 1.0, 0.1875, 1.0, 0.6875, 1.0, 0.75, 1.0, 0.75, 1.0, 0.6875, 1.0, 0.6875, 1.0, 0.75, 1.0, 0.75, 1.0, 0.6875, 1.0, 0.25, 1.0, 0.3125, 1.0, 0.3125, 1.0, 0.25, 1.0, 0.25, 1.0, 0.3125, 1.0, 0.3125, 1.0, 0.25, 1.0, 0.75, 1.0, 0.8125, 1.0, 0.8125, 1.0, 0.75, 1.0, 0.75, 1.0, 0.8125, 1.0, 0.8125, 1.0, 0.75, 1.0, 0.3125, 1.0, 0.375, 1.0, 0.375, 1.0, 0.3125, 1.0, 0.3125, 1.0, 0.375, 1.0, 0.375, 1.0, 0.3125, 1.0, 0.8125, 1.0, 0.875, 1.0, 0.875, 1.0, 0.8125, 1.0, 0.8125, 1.0, 0.875, 1.0, 0.875, 1.0, 0.8125, 1.0, 0.375, 1.0, 0.4375, 1.0, 0.4375, 1.0, 0.375, 1.0, 0.375, 1.0, 0.4375, 1.0, 0.4375, 1.0, 0.375, 1.0, 0.875, 1.0, 0.9375, 1.0, 0.9375, 1.0, 0.875, 1.0, 0.875, 1.0, 0.9375, 1.0, 0.9375, 1.0, 0.875, 1.0, 0.4375, 1.0, 0.5, 1.0, 0.5, 1.0, 0.4375, 1.0, 0.4375, 1.0, 0.5, 1.0, 0.5, 1.0, 0.4375, 1.0, 0.4375, 1.0, 0.5, 1.0, 0.5, 1.0, 0.4375, 1.0, 0.875, 1.0, 0.9375, 1.0, 0.9375, 1.0, 0.875, 1.0, 0.375, 1.0, 0.4375, 1.0, 0.4375, 1.0, 0.375, 1.0, 0.8125, 1.0, 0.875, 1.0, 0.875, 1.0, 0.8125, 1.0, 0.3125, 1.0, 0.375, 1.0, 0.375, 1.0, 0.3125, 1.0, 0.75, 1.0, 0.8125, 1.0, 0.8125, 1.0, 0.75, 1.0, 0.25, 1.0, 0.3125, 1.0, 0.3125, 1.0, 0.25, 1.0, 0.6875, 1.0, 0.75, 1.0, 0.75, 1.0, 0.6875, 1.0, 0.1875, 1.0, 0.25, 1.0, 0.25, 1.0, 0.1875, 1.0, 0.625, 1.0, 0.6875, 1.0, 0.6875, 1.0, 0.625, 1.0, 0.125, 1.0, 0.1875, 1.0, 0.1875, 1.0, 0.125, 1.0, 0.5625, 1.0, 0.625, 1.0, 0.625, 1.0, 0.5625, 1.0, 0.0625, 1.0, 0.125, 1.0, 0.125, 1.0, 0.0625, 1.0, 0.5, 1.0, 0.5625, 1.0, 0.5625, 1.0, 0.5, 1.0, 0.9375, 1.0, 1.0, 1.0, 1.0, 1.0, 0.9375, 1.0, 0.0, 1.0, 0.0625, 1.0, 0.0625, 1.0, 0.0, 1.0, 0.5, 1.0, 0.4375, 1.0, 0.4375, 1.0, 0.5, 1.0, 0.9375, 1.0, 0.875, 1.0, 0.875, 1.0, 0.9375, 1.0, 0.4375, 1.0, 0.375, 1.0, 0.375, 1.0, 0.4375, 1.0, 0.875, 1.0, 0.8125, 1.0, 0.8125, 1.0, 0.875, 1.0, 0.375, 1.0, 0.3125, 1.0, 0.3125, 1.0, 0.375, 1.0, 0.8125, 1.0, 0.75, 1.0, 0.75, 1.0, 0.8125, 1.0, 0.3125, 1.0, 0.25, 1.0, 0.25, 1.0, 0.3125, 1.0, 0.75, 1.0, 0.6875, 1.0, 0.6875, 1.0, 0.75, 1.0, 0.25, 1.0, 0.1875, 1.0, 0.1875, 1.0, 0.25, 1.0, 0.6875, 1.0, 0.625, 1.0, 0.625, 1.0, 0.6875, 1.0, 0.1875, 1.0, 0.125, 1.0, 0.125, 1.0, 0.1875, 1.0, 0.625, 1.0, 0.5625, 1.0, 0.5625, 1.0, 0.625, 1.0, 0.125, 1.0, 0.0625, 1.0, 0.0625, 1.0, 0.125, 1.0, 0.5625, 1.0, 0.5, 1.0, 0.5, 1.0, 0.5625, 1.0, 1.0, 1.0, 0.9375, 1.0, 0.9375, 1.0, 1.0, 1.0, 0.0625, 1.0, 0.0, 1.0, 0.0, 1.0, 0.0625, 1.0, 0.0625, 1.0, 0.0, 1.0, 0.0, 1.0, 0.0625, 1.0, 1.0, 1.0, 0.9375, 1.0, 0.9375, 1.0, 1.0, 1.0, 0.5625, 1.0, 0.5, 1.0, 0.5, 1.0, 0.5625, 1.0, 0.125, 1.0, 0.0625, 1.0, 0.0625, 1.0, 0.125, 1.0, 0.625, 1.0, 0.5625, 1.0, 0.5625, 1.0, 0.625, 1.0, 0.1875, 1.0, 0.125, 1.0, 0.125, 1.0, 0.1875, 1.0, 0.6875, 1.0, 0.625, 1.0, 0.625, 1.0, 0.6875, 1.0, 0.25, 1.0, 0.1875, 1.0, 0.1875, 1.0, 0.25, 1.0, 0.75, 1.0, 0.6875, 1.0, 0.6875, 1.0, 0.75, 1.0, 0.3125, 1.0, 0.25, 1.0, 0.25, 1.0, 0.3125, 1.0, 0.8125, 1.0, 0.75, 1.0, 0.75, 1.0, 0.8125, 1.0, 0.375, 1.0, 0.3125, 1.0, 0.3125, 1.0, 0.375, 1.0, 0.875, 1.0, 0.8125, 1.0, 0.8125, 1.0, 0.875, 1.0, 0.4375, 1.0, 0.375, 1.0, 0.375, 1.0, 0.4375, 1.0, 0.9375, 1.0, 0.875, 1.0, 0.875, 1.0, 0.9375, 1.0, 0.5, 1.0, 0.4375, 1.0, 0.4375, 1.0, 0.5, 1.0])
me_cylinder_005.materials.append(mat_cap)
me_cylinder_005.materials.append(mat_jam)
me_cylinder_005.materials.append(mat_string)
me_cylinder_005.use_remesh_fix_poles = True
me_cylinder_005.use_remesh_preserve_attributes = False
me_cylinder_005.use_mirror_vertex_groups = False
me_cylinder_005.update()

# ---- objects
ob_jam_bottle = bpy.data.objects.new('Jam bottle', me_cylinder_005)

# ---- transforms, parenting, visibility, modifiers, constraints
ob_jam_bottle.location = (0.0, 0.0, 0.0)
ob_jam_bottle.lineart.crease_threshold = 0.0

# ---- collection membership
col_collection.objects.link(ob_jam_bottle)

# ---- scene / render settings (as saved in the file)
scene.frame_start = 1; scene.frame_end = 250; scene.frame_set(1)
scene.render.engine = 'CYCLES'
scene.cycles.use_denoising = False
scene.cycles.samples = 128
scene.cycles.sampling_pattern = 'TABULATED_SOBOL'
scene.cycles.use_adaptive_sampling = False
scene.cycles.use_light_tree = False
scene.view_settings.view_transform = 'Filmic'
bpy.context.view_layer.update()

# ---- added for rendering (the .blend has no active camera and no usable light): camera, sun
cam_auto = bpy.data.cameras.new('AutoCamera')
cam_auto.lens = 50.0
cam_auto.sensor_width = 36.0
cam_auto.clip_end = 1000.0
ob_auto_camera = bpy.data.objects.new('AutoCamera', cam_auto)
scene.collection.objects.link(ob_auto_camera)
ob_auto_camera.location = (5.88597, -7.06316, 6.49811)
ob_auto_camera.rotation_euler = (1.09748, -7.21219e-08, 0.694738)
scene.camera = ob_auto_camera
light_auto_sun = bpy.data.lights.new('AutoSun', 'SUN')
light_auto_sun.energy = 3.0
light_auto_sun.angle = 0.0523599
ob_auto_sun = bpy.data.objects.new('AutoSun', light_auto_sun)
scene.collection.objects.link(ob_auto_sun)
ob_auto_sun.rotation_euler = (0.872665, 0.174533, 0.523599)
bpy.context.view_layer.update()
